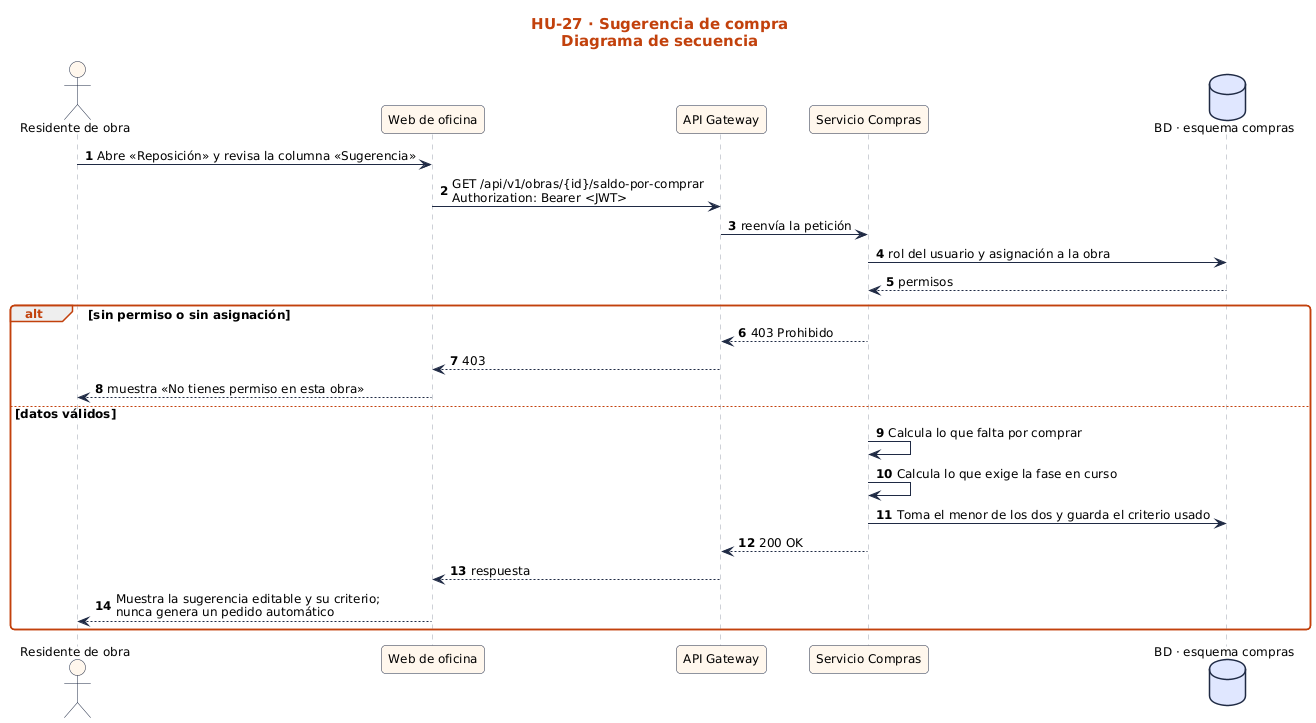

The diagram above was rendered by PlantUML. Its source (embedded in the PNG):
@startuml
!include ../../estilo.iuml
title HU-27 · Sugerencia de compra\nDiagrama de secuencia
autonumber
actor "Residente de obra" as U
participant "Web de oficina" as UI
participant "API Gateway" as GW
participant "Servicio Compras" as S
database "BD · esquema compras" as BD
U -> UI : Abre «Reposición» y revisa la columna «Sugerencia»
UI -> GW : GET /api/v1/obras/{id}/saldo-por-comprar\nAuthorization: Bearer <JWT>
GW -> S : reenvía la petición
S -> BD : rol del usuario y asignación a la obra
BD --> S : permisos
alt sin permiso o sin asignación
  S --> GW : 403 Prohibido
  GW --> UI : 403
  UI --> U : muestra «No tienes permiso en esta obra»
else datos válidos
  S -> S : Calcula lo que falta por comprar
  S -> S : Calcula lo que exige la fase en curso
  S -> BD : Toma el menor de los dos y guarda el criterio usado
  S --> GW : 200 OK
  GW --> UI : respuesta
  UI --> U : Muestra la sugerencia editable y su criterio;\nnunca genera un pedido automático
end
@enduml